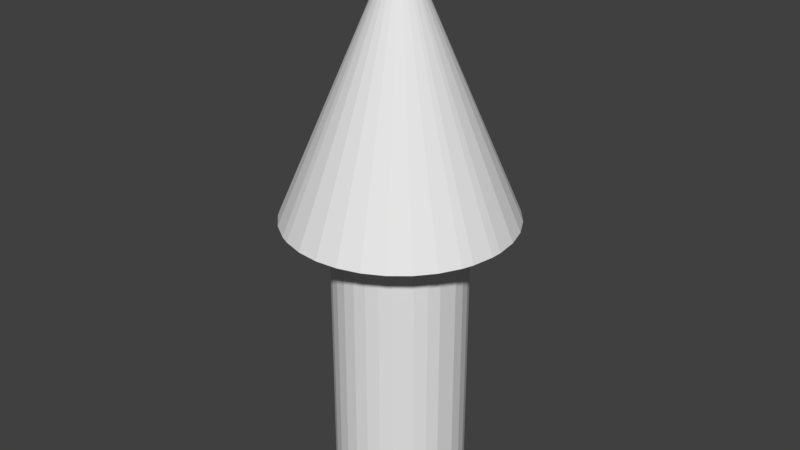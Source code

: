 # Source: Arrow.blend  (saved by Blender 2.79.0; exported with 4.5.12 LTS)
import bpy
from mathutils import Matrix  # noqa: F401  (used for matrix-valued properties, if any)

bpy.ops.wm.read_factory_settings(use_empty=True)
scene = bpy.context.scene
scene.name = 'Scene'

# ---- collections
col_collection_1 = bpy.data.collections.new('Collection 1'); scene.collection.children.link(col_collection_1)

# ---- world
world_world = bpy.data.worlds.new('World'); scene.world = world_world
world_world.color = (0.05088, 0.05088, 0.05088)
world_world.use_sun_shadow = False
world_world.sun_shadow_jitter_overblur = 0.0
world_world.cycles.sampling_method = 'MANUAL'

# ---- meshes
me_cylinder = bpy.data.meshes.new('Cylinder')
me_cylinder.from_pydata([(0.008416, 0.08545, 0.2155), (0.02492, 0.08216, 0.2155), (0.03286, 0.07932, 0.2155), (0.0477, 0.07139, 0.2155), (0.06071, 0.06071, 0.2155), (0.07139, 0.0477, 0.2155), (0.07932, 0.03286, 0.2155), (0.08421, 0.01675, 0.2155), (0.08586, 1.113e-08, 0.2155), (0.08545, -0.008416, 0.2155), (0.08216, -0.02492, 0.2155), (0.07932, -0.03286, 0.2155), (0.07139, -0.0477, 0.2155), (0.06071, -0.06071, 0.2155), (0.0477, -0.07139, 0.2155), (0.03286, -0.07932, 0.2155), (0.01675, -0.08421, 0.2155), (-3.701e-08, -0.08586, 0.2155), (-0.01675, -0.08421, 0.2155), (-0.03286, -0.07932, 0.2155), (-0.04047, -0.07572, 0.2155), (-0.05447, -0.06637, 0.2155), (-0.06637, -0.05447, 0.2155), (-0.07139, -0.0477, 0.2155), (3.191e-08, 2.512e-08, 0.4165), (-0.07932, -0.03286, 0.2155), (-0.08216, -0.02492, 0.2155), (-0.08545, -0.008416, 0.2155), (-0.08586, -1.48e-08, 0.2155), (-0.08545, 0.008416, 0.2155), (-0.08421, 0.01675, 0.2155), (-0.07932, 0.03286, 0.2155), (-0.07139, 0.0477, 0.2155), (-0.06071, 0.06071, 0.2155), (-0.0477, 0.07139, 0.2155), (-0.04047, 0.07572, 0.2155), (-0.02492, 0.08216, 0.2155), (-0.008416, 0.08545, 0.2155), (0.004901, 0.04976, -0.0001), (0.01451, 0.04785, -0.0001), (0.02778, 0.04157, -0.0001), (0.03536, 0.03536, -0.0001), (0.04157, 0.02778, -0.0001), (0.04619, 0.01913, -0.0001), (0.04904, 0.009755, -0.0001), (0.05, -1.198e-08, -0.0001), (0.04785, -0.01451, -0.0001), (0.0441, -0.02357, -0.0001), (0.03865, -0.03172, -0.0001), (0.02778, -0.04157, -0.0001), (0.01913, -0.04619, -0.0001), (0.009754, -0.04904, -0.0001), (-5.445e-08, -0.05, -0.0001), (-0.009755, -0.04904, -0.0001), (-0.01913, -0.04619, -0.0001), (-0.02778, -0.04157, -0.0001), (-0.03536, -0.03536, -0.0001), (-0.04157, -0.02778, -0.0001), (-0.04619, -0.01913, -0.0001), (-0.04976, -0.004901, -0.0001), (-0.04976, 0.004901, -0.0001), (-0.04619, 0.01913, -0.0001), (-0.04157, 0.02778, -0.0001), (-0.03536, 0.03536, -0.0001), (-0.03172, 0.03865, -0.0001), (-0.02778, 0.04157, -0.0001), (-0.02357, 0.0441, -0.0001), (-0.01451, 0.04785, -0.0001), (-0.004901, 0.04976, -0.0001), (-0.04976, -0.004901, 0.2155), (0.05, -1.198e-08, 0.2155), (-0.04619, -0.01913, 0.2155), (0.0441, -0.02357, 0.2155), (0.04785, -0.01451, 0.2155), (-0.02778, -0.04157, 0.2155), (0.01913, -0.04619, 0.2155), (-5.445e-08, -0.05, 0.2155), (-0.04157, -0.02778, 0.2155), (0.009754, -0.04904, 0.2155), (0.02778, -0.04157, 0.2155), (-0.03536, -0.03536, 0.2155), (-0.01913, -0.04619, 0.2155), (-0.009755, -0.04904, 0.2155), (0.03865, -0.03172, 0.2155), (-0.05, -2.708e-08, 0.2155), (-0.03536, 0.03536, 0.2155), (-0.02357, 0.0441, 0.2155), (-0.02778, 0.04157, 0.2155), (-0.04157, 0.02778, 0.2155), (-0.03172, 0.03865, 0.2155), (0.04904, 0.009755, 0.2155), (0.04619, 0.01913, 0.2155), (0.01451, 0.04785, 0.2155), (-0.04619, 0.01913, 0.2155), (-0.04976, 0.004901, 0.2155), (-0.01451, 0.04785, 0.2155), (-0.004901, 0.04976, 0.2155), (0.03536, 0.03536, 0.2155), (0.004901, 0.04976, 0.2155), (0.02778, 0.04157, 0.2155), (0.04157, 0.02778, 0.2155)], [], [(75, 78, 51, 50), (24, 32, 31), (24, 21, 20, 19), (24, 19, 18), (37, 24, 0), (24, 18, 17), (24, 36, 35), (11, 10, 24, 12), (24, 13, 12), (24, 7, 6), (24, 4, 3), (99, 40, 39, 92), (24, 10, 9), (24, 17, 16), (24, 15, 14), (24, 6, 5), (24, 37, 36), (24, 29, 28, 27), (34, 33, 24, 35), (24, 5, 4), (1, 0, 24, 2), (24, 3, 2), (24, 14, 13), (24, 9, 8, 7), (24, 25, 23), (24, 23, 22, 21), (24, 16, 15), (24, 27, 26, 25), (0, 1, 2, 3, 4, 5, 6, 7, 8, 70, 90, 91, 100, 97, 99, 92, 98, 96, 95, 86, 87, 89, 85, 88, 93, 94, 84, 28, 29, 30, 31, 32, 33, 34, 35, 36, 37), (24, 31, 30, 29), (77, 71, 58, 57), (97, 41, 40, 99), (69, 59, 58, 71), (77, 57, 56, 80), (70, 45, 44, 90), (72, 47, 46, 73), (81, 54, 53, 82), (84, 94, 60, 59, 69), (89, 87, 86, 66, 65, 64, 63, 85), (97, 100, 42, 41), (76, 52, 51, 78), (74, 55, 54, 81), (93, 61, 60, 94), (75, 50, 49, 79), (85, 63, 62, 88), (74, 80, 56, 55), (86, 95, 67, 66), (76, 82, 53, 52), (95, 96, 68, 67), (79, 49, 48, 83), (90, 44, 43, 91), (93, 88, 62, 61), (73, 46, 45, 70), (72, 83, 48, 47), (91, 43, 42, 100), (92, 39, 38, 98), (68, 96, 98, 38), (38, 39, 40, 41, 42, 43, 44, 45, 46, 47, 48, 49, 50, 51, 52, 53, 54, 55, 56, 57, 58, 59, 60, 61, 62, 63, 64, 65, 66, 67, 68), (28, 84, 69, 71, 77, 80, 74, 81, 82, 76, 78, 75, 79, 83, 72, 73, 70, 8, 9, 10, 11, 12, 13, 14, 15, 16, 17, 18, 19, 20, 21, 22, 23, 25, 26, 27), (24, 33, 32)])
me_cylinder.use_remesh_preserve_volume = False
me_cylinder.use_remesh_preserve_attributes = False
me_cylinder.use_mirror_vertex_groups = False
me_cylinder.update()

# ---- objects
ob_cylinder = bpy.data.objects.new('Cylinder', me_cylinder)

# ---- transforms, parenting, visibility, modifiers, constraints
ob_cylinder.location = (1.863e-08, 5.588e-09, 0.1)
ob_cylinder.lineart.crease_threshold = 0.0

# ---- collection membership
col_collection_1.objects.link(ob_cylinder)

# ---- scene / render settings (as saved in the file)
scene.frame_start = 1; scene.frame_end = 10; scene.frame_set(5)
scene.render.engine = 'BLENDER_EEVEE_NEXT'
scene.render.resolution_percentage = 50
scene.render.dither_intensity = 0.0
scene.cycles.use_denoising = False
scene.cycles.samples = 128
scene.cycles.sampling_pattern = 'TABULATED_SOBOL'
scene.cycles.use_adaptive_sampling = False
scene.cycles.use_light_tree = False
scene.cycles.blur_glossy = 0.0
scene.cycles.sample_clamp_indirect = 0.0
scene.view_settings.view_transform = 'Standard'
bpy.context.view_layer.update()

# ---- added for rendering (the .blend has no active camera and no usable light): camera, sun
cam_auto = bpy.data.cameras.new('AutoCamera')
cam_auto.lens = 50.0
cam_auto.sensor_width = 36.0
cam_auto.clip_end = 1000.0
ob_auto_camera = bpy.data.objects.new('AutoCamera', cam_auto)
scene.collection.objects.link(ob_auto_camera)
ob_auto_camera.location = (0.44602, -0.53543, 0.665015)
ob_auto_camera.rotation_euler = (1.09748, -7.21219e-08, 0.694738)
scene.camera = ob_auto_camera
light_auto_sun = bpy.data.lights.new('AutoSun', 'SUN')
light_auto_sun.energy = 3.0
light_auto_sun.angle = 0.0523599
ob_auto_sun = bpy.data.objects.new('AutoSun', light_auto_sun)
scene.collection.objects.link(ob_auto_sun)
ob_auto_sun.rotation_euler = (0.872665, 0.174533, 0.523599)
bpy.context.view_layer.update()
